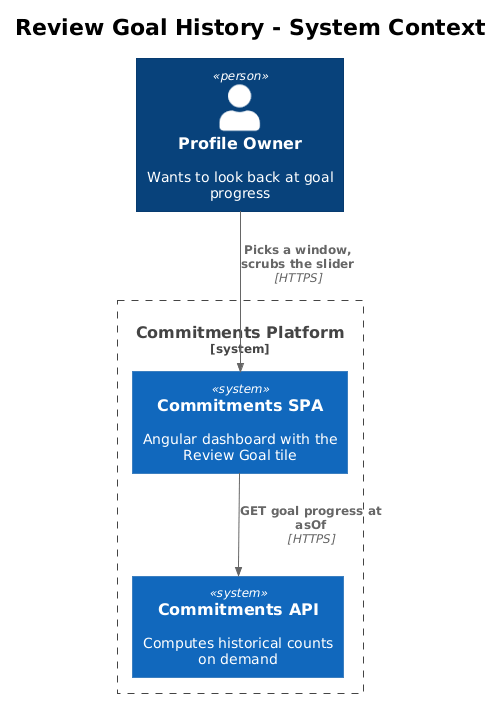

The diagram above was rendered by PlantUML. Its source (embedded in the PNG):
@startuml
!theme plain
!include <C4/C4_Context>

title Review Goal History - System Context

Person(owner, "Profile Owner", "Wants to look back at goal progress")

System_Boundary(commitments, "Commitments Platform") {
  System(spa, "Commitments SPA", "Angular dashboard with the Review Goal tile")
  System(api, "Commitments API", "Computes historical counts on demand")
}

Rel(owner, spa, "Picks a window, scrubs the slider", "HTTPS")
Rel(spa, api, "GET goal progress at asOf", "HTTPS")
@enduml